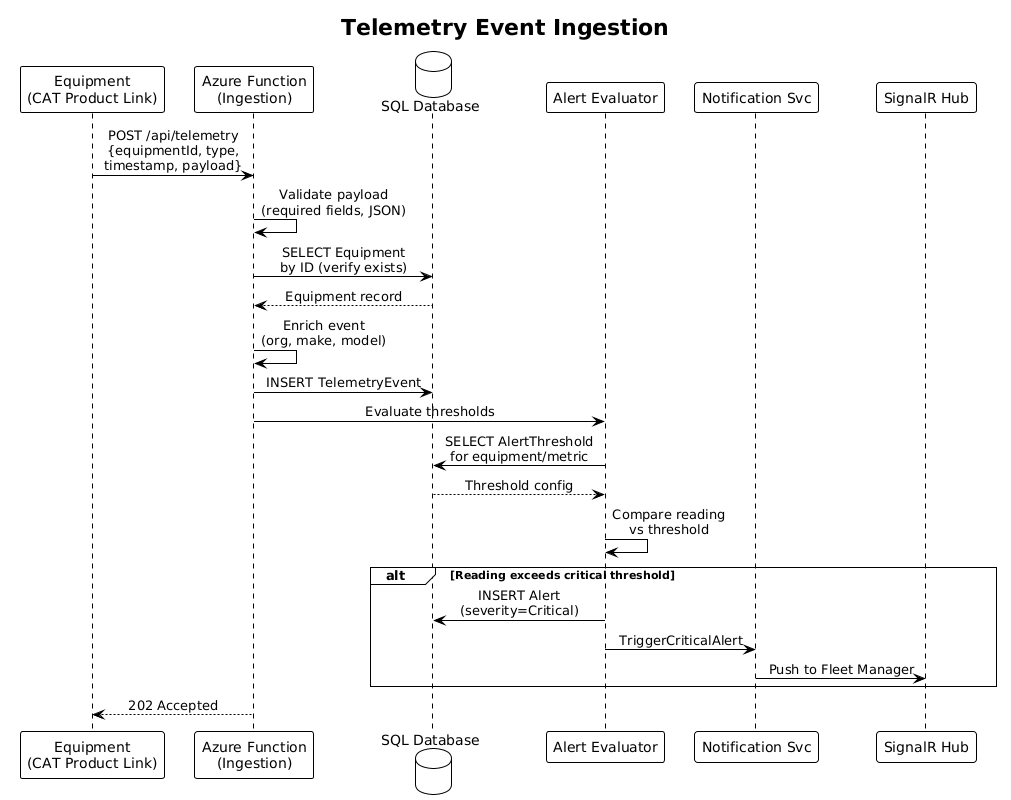

The diagram above was rendered by PlantUML. Its source (embedded in the PNG):
@startuml
!theme plain
skinparam sequenceMessageAlign center

title Telemetry Event Ingestion

participant "Equipment\n(CAT Product Link)" as Equip
participant "Azure Function\n(Ingestion)" as Func
database "SQL Database" as DB
participant "Alert Evaluator" as Alert
participant "Notification Svc" as Notif
participant "SignalR Hub" as SR

Equip -> Func: POST /api/telemetry\n{equipmentId, type,\ntimestamp, payload}
Func -> Func: Validate payload\n(required fields, JSON)
Func -> DB: SELECT Equipment\nby ID (verify exists)
DB --> Func: Equipment record
Func -> Func: Enrich event\n(org, make, model)
Func -> DB: INSERT TelemetryEvent
Func -> Alert: Evaluate thresholds
Alert -> DB: SELECT AlertThreshold\nfor equipment/metric
DB --> Alert: Threshold config
Alert -> Alert: Compare reading\nvs threshold
alt Reading exceeds critical threshold
    Alert -> DB: INSERT Alert\n(severity=Critical)
    Alert -> Notif: TriggerCriticalAlert
    Notif -> SR: Push to Fleet Manager
end
Func --> Equip: 202 Accepted
@enduml